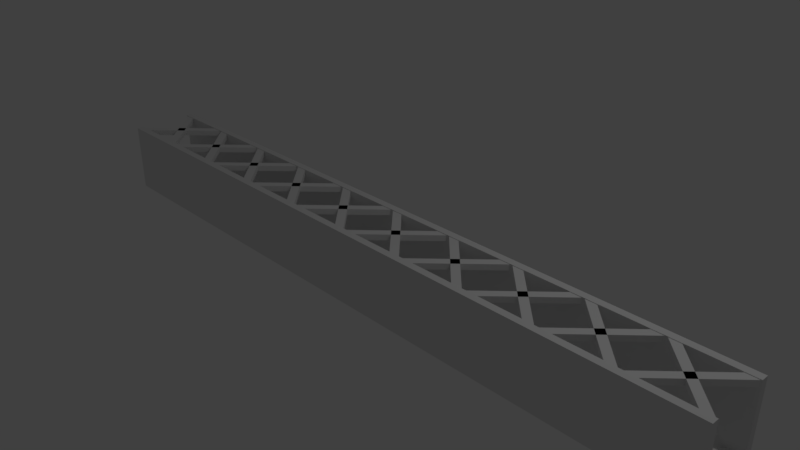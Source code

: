 # Source: Truss.blend  (saved by Blender 2.78.0; exported with 4.5.12 LTS)
import bpy
from mathutils import Matrix  # noqa: F401  (used for matrix-valued properties, if any)

bpy.ops.wm.read_factory_settings(use_empty=True)
scene = bpy.context.scene
scene.name = 'Scene'

# ---- collections
col_collection_1 = bpy.data.collections.new('Collection 1'); scene.collection.children.link(col_collection_1)

# ---- world
world_world = bpy.data.worlds.new('World'); scene.world = world_world
world_world.color = (0.05088, 0.05088, 0.05088)
world_world.use_sun_shadow = False
world_world.sun_shadow_jitter_overblur = 0.0
world_world.cycles.sampling_method = 'MANUAL'

# ---- cameras
cam_camera = bpy.data.cameras.new('Camera')
cam_camera.clip_end = 100.0
cam_camera.lens = 35.0
cam_camera.sensor_width = 32.0
cam_camera.sensor_height = 18.0
cam_camera.ortho_scale = 7.314
cam_camera.dof.focus_distance = 0.0
cam_camera.dof.aperture_fstop = 128.0

# ---- lights
light_lamp = bpy.data.lights.new('Lamp', 'POINT')
light_lamp.transmission_factor = 0.0
light_lamp.cutoff_distance = 30.0
light_lamp.energy = 100.0
light_lamp.shadow_buffer_clip_start = 1.001
light_lamp.shadow_soft_size = 0.1
light_lamp.shadow_maximum_resolution = 0.006
light_lamp.use_absolute_resolution = True

# ---- meshes
me_cube_002 = bpy.data.meshes.new('Cube.002')
me_cube_002.from_pydata([(-5.0, -0.5, -0.5), (-5.0, -0.5, 0.5), (-5.0, 0.5, -0.5), (-5.0, 0.5, 0.5), (5.0, -0.5, -0.5), (5.0, -0.5, 0.5), (5.0, 0.5, -0.5), (5.0, 0.5, 0.5), (-5.0, 0.4, -0.5), (-4.01, -0.41, -0.49), (-4.91, 0.49, -0.49), (-4.99, 0.41, -0.49), (-4.09, -0.49, -0.49), (-4.99, -0.41, -0.49), (-4.99, -0.41, -0.41), (-4.09, 0.49, -0.41), (-5.0, -0.4, -0.5), (-5.0, -0.4, 0.5), (-4.09, 0.49, -0.49), (-4.09, -0.49, 0.41), (-4.99, 0.41, 0.41), (-4.01, -0.41, 0.41), (-4.91, 0.49, 0.41), (-4.99, -0.41, 0.41), (-4.09, 0.49, 0.41), (-5.0, 0.4, 0.5), (5.0, -0.4, -0.5), (-4.91, -0.49, 0.41), (-4.01, 0.41, 0.41), (-4.01, 0.41, 0.49), (-4.91, -0.49, 0.49), (-4.09, 0.49, 0.49), (-4.99, -0.41, 0.49), (-4.91, 0.49, 0.49), (5.0, 0.4, -0.5), (5.0, 0.4, 0.5), (-4.01, 0.41, -0.41), (-4.01, -0.41, 0.49), (-4.01, 0.41, -0.49), (-4.99, 0.41, 0.49), (-4.91, -0.49, -0.49), (-4.09, -0.49, 0.49), (-4.91, -0.49, -0.41), (5.0, -0.4, 0.5), (-4.91, 0.49, -0.41), (-4.01, -0.41, -0.41), (-4.99, 0.41, -0.41), (-4.09, -0.49, -0.41), (-3.01, -0.41, -0.49), (-3.91, 0.49, -0.49), (-3.99, 0.41, -0.49), (-3.09, -0.49, -0.49), (-3.99, -0.41, -0.49), (-3.99, -0.41, -0.41), (-3.09, 0.49, -0.41), (-3.09, 0.49, -0.49), (-3.09, -0.49, 0.41), (-3.99, 0.41, 0.41), (-3.01, -0.41, 0.41), (-3.91, 0.49, 0.41), (-3.99, -0.41, 0.41), (-3.09, 0.49, 0.41), (-3.91, -0.49, 0.41), (-3.01, 0.41, 0.41), (-3.01, 0.41, 0.49), (-3.91, -0.49, 0.49), (-3.09, 0.49, 0.49), (-3.99, -0.41, 0.49), (-3.91, 0.49, 0.49), (-3.01, 0.41, -0.41), (-3.01, -0.41, 0.49), (-3.01, 0.41, -0.49), (-3.99, 0.41, 0.49), (-3.91, -0.49, -0.49), (-3.09, -0.49, 0.49), (-3.91, -0.49, -0.41), (-3.91, 0.49, -0.41), (-3.01, -0.41, -0.41), (-3.99, 0.41, -0.41), (-3.09, -0.49, -0.41), (-2.01, -0.41, -0.49), (-2.91, 0.49, -0.49), (-2.99, 0.41, -0.49), (-2.09, -0.49, -0.49), (-2.99, -0.41, -0.49), (-2.99, -0.41, -0.41), (-2.09, 0.49, -0.41), (-2.09, 0.49, -0.49), (-2.09, -0.49, 0.41), (-2.99, 0.41, 0.41), (-2.01, -0.41, 0.41), (-2.91, 0.49, 0.41), (-2.99, -0.41, 0.41), (-2.09, 0.49, 0.41), (-2.91, -0.49, 0.41), (-2.01, 0.41, 0.41), (-2.01, 0.41, 0.49), (-2.91, -0.49, 0.49), (-2.09, 0.49, 0.49), (-2.99, -0.41, 0.49), (-2.91, 0.49, 0.49), (-2.01, 0.41, -0.41), (-2.01, -0.41, 0.49), (-2.01, 0.41, -0.49), (-2.99, 0.41, 0.49), (-2.91, -0.49, -0.49), (-2.09, -0.49, 0.49), (-2.91, -0.49, -0.41), (-2.91, 0.49, -0.41), (-2.01, -0.41, -0.41), (-2.99, 0.41, -0.41), (-2.09, -0.49, -0.41), (-1.01, -0.41, -0.49), (-1.91, 0.49, -0.49), (-1.99, 0.41, -0.49), (-1.09, -0.49, -0.49), (-1.99, -0.41, -0.49), (-1.99, -0.41, -0.41), (-1.09, 0.49, -0.41), (-1.09, 0.49, -0.49), (-1.09, -0.49, 0.41), (-1.99, 0.41, 0.41), (-1.01, -0.41, 0.41), (-1.91, 0.49, 0.41), (-1.99, -0.41, 0.41), (-1.09, 0.49, 0.41), (-1.91, -0.49, 0.41), (-1.01, 0.41, 0.41), (-1.01, 0.41, 0.49), (-1.91, -0.49, 0.49), (-1.09, 0.49, 0.49), (-1.99, -0.41, 0.49), (-1.91, 0.49, 0.49), (-1.01, 0.41, -0.41), (-1.01, -0.41, 0.49), (-1.01, 0.41, -0.49), (-1.99, 0.41, 0.49), (-1.91, -0.49, -0.49), (-1.09, -0.49, 0.49), (-1.91, -0.49, -0.41), (-1.91, 0.49, -0.41), (-1.01, -0.41, -0.41), (-1.99, 0.41, -0.41), (-1.09, -0.49, -0.41), (-0.01, -0.41, -0.49), (-0.91, 0.49, -0.49), (-0.99, 0.41, -0.49), (-0.09, -0.49, -0.49), (-0.99, -0.41, -0.49), (-0.99, -0.41, -0.41), (-0.09, 0.49, -0.41), (-0.09, 0.49, -0.49), (-0.09, -0.49, 0.41), (-0.99, 0.41, 0.41), (-0.01, -0.41, 0.41), (-0.91, 0.49, 0.41), (-0.99, -0.41, 0.41), (-0.09, 0.49, 0.41), (-0.91, -0.49, 0.41), (-0.01, 0.41, 0.41), (-0.01, 0.41, 0.49), (-0.91, -0.49, 0.49), (-0.09, 0.49, 0.49), (-0.99, -0.41, 0.49), (-0.91, 0.49, 0.49), (-0.01, 0.41, -0.41), (-0.01, -0.41, 0.49), (-0.01, 0.41, -0.49), (-0.99, 0.41, 0.49), (-0.91, -0.49, -0.49), (-0.09, -0.49, 0.49), (-0.91, -0.49, -0.41), (-0.91, 0.49, -0.41), (-0.01, -0.41, -0.41), (-0.99, 0.41, -0.41), (-0.09, -0.49, -0.41), (0.99, -0.41, -0.49), (0.09, 0.49, -0.49), (0.01, 0.41, -0.49), (0.91, -0.49, -0.49), (0.01, -0.41, -0.49), (0.01, -0.41, -0.41), (0.91, 0.49, -0.41), (0.91, 0.49, -0.49), (0.91, -0.49, 0.41), (0.01, 0.41, 0.41), (0.99, -0.41, 0.41), (0.09, 0.49, 0.41), (0.01, -0.41, 0.41), (0.91, 0.49, 0.41), (0.09, -0.49, 0.41), (0.99, 0.41, 0.41), (0.99, 0.41, 0.49), (0.09, -0.49, 0.49), (0.91, 0.49, 0.49), (0.01, -0.41, 0.49), (0.09, 0.49, 0.49), (0.99, 0.41, -0.41), (0.99, -0.41, 0.49), (0.99, 0.41, -0.49), (0.01, 0.41, 0.49), (0.09, -0.49, -0.49), (0.91, -0.49, 0.49), (0.09, -0.49, -0.41), (0.09, 0.49, -0.41), (0.99, -0.41, -0.41), (0.01, 0.41, -0.41), (0.91, -0.49, -0.41), (1.99, -0.41, -0.49), (1.09, 0.49, -0.49), (1.01, 0.41, -0.49), (1.91, -0.49, -0.49), (1.01, -0.41, -0.49), (1.01, -0.41, -0.41), (1.91, 0.49, -0.41), (1.91, 0.49, -0.49), (1.91, -0.49, 0.41), (1.01, 0.41, 0.41), (1.99, -0.41, 0.41), (1.09, 0.49, 0.41), (1.01, -0.41, 0.41), (1.91, 0.49, 0.41), (1.09, -0.49, 0.41), (1.99, 0.41, 0.41), (1.99, 0.41, 0.49), (1.09, -0.49, 0.49), (1.91, 0.49, 0.49), (1.01, -0.41, 0.49), (1.09, 0.49, 0.49), (1.99, 0.41, -0.41), (1.99, -0.41, 0.49), (1.99, 0.41, -0.49), (1.01, 0.41, 0.49), (1.09, -0.49, -0.49), (1.91, -0.49, 0.49), (1.09, -0.49, -0.41), (1.09, 0.49, -0.41), (1.99, -0.41, -0.41), (1.01, 0.41, -0.41), (1.91, -0.49, -0.41), (2.99, -0.41, -0.49), (2.09, 0.49, -0.49), (2.01, 0.41, -0.49), (2.91, -0.49, -0.49), (2.01, -0.41, -0.49), (2.01, -0.41, -0.41), (2.91, 0.49, -0.41), (2.91, 0.49, -0.49), (2.91, -0.49, 0.41), (2.01, 0.41, 0.41), (2.99, -0.41, 0.41), (2.09, 0.49, 0.41), (2.01, -0.41, 0.41), (2.91, 0.49, 0.41), (2.09, -0.49, 0.41), (2.99, 0.41, 0.41), (2.99, 0.41, 0.49), (2.09, -0.49, 0.49), (2.91, 0.49, 0.49), (2.01, -0.41, 0.49), (2.09, 0.49, 0.49), (2.99, 0.41, -0.41), (2.99, -0.41, 0.49), (2.99, 0.41, -0.49), (2.01, 0.41, 0.49), (2.09, -0.49, -0.49), (2.91, -0.49, 0.49), (2.09, -0.49, -0.41), (2.09, 0.49, -0.41), (2.99, -0.41, -0.41), (2.01, 0.41, -0.41), (2.91, -0.49, -0.41), (3.99, -0.41, -0.49), (3.09, 0.49, -0.49), (3.01, 0.41, -0.49), (3.91, -0.49, -0.49), (3.01, -0.41, -0.49), (3.01, -0.41, -0.41), (3.91, 0.49, -0.41), (3.91, 0.49, -0.49), (3.91, -0.49, 0.41), (3.01, 0.41, 0.41), (3.99, -0.41, 0.41), (3.09, 0.49, 0.41), (3.01, -0.41, 0.41), (3.91, 0.49, 0.41), (3.09, -0.49, 0.41), (3.99, 0.41, 0.41), (3.99, 0.41, 0.49), (3.09, -0.49, 0.49), (3.91, 0.49, 0.49), (3.01, -0.41, 0.49), (3.09, 0.49, 0.49), (3.99, 0.41, -0.41), (3.99, -0.41, 0.49), (3.99, 0.41, -0.49), (3.01, 0.41, 0.49), (3.09, -0.49, -0.49), (3.91, -0.49, 0.49), (3.09, -0.49, -0.41), (3.09, 0.49, -0.41), (3.99, -0.41, -0.41), (3.01, 0.41, -0.41), (3.91, -0.49, -0.41), (4.99, -0.41, -0.49), (4.09, 0.49, -0.49), (4.01, 0.41, -0.49), (4.91, -0.49, -0.49), (4.01, -0.41, -0.49), (4.01, -0.41, -0.41), (4.91, 0.49, -0.41), (4.91, 0.49, -0.49), (4.91, -0.49, 0.41), (4.01, 0.41, 0.41), (4.99, -0.41, 0.41), (4.09, 0.49, 0.41), (4.01, -0.41, 0.41), (4.91, 0.49, 0.41), (4.09, -0.49, 0.41), (4.99, 0.41, 0.41), (4.99, 0.41, 0.49), (4.09, -0.49, 0.49), (4.91, 0.49, 0.49), (4.01, -0.41, 0.49), (4.09, 0.49, 0.49), (4.99, 0.41, -0.41), (4.99, -0.41, 0.49), (4.99, 0.41, -0.49), (4.01, 0.41, 0.49), (4.09, -0.49, -0.49), (4.91, -0.49, 0.49), (4.09, -0.49, -0.41), (4.09, 0.49, -0.41), (4.99, -0.41, -0.41), (4.01, 0.41, -0.41), (4.91, -0.49, -0.41)], [], [(8, 25, 3, 2), (2, 3, 7, 6), (26, 43, 5, 4), (4, 5, 1, 0), (16, 26, 4, 0), (43, 17, 1, 5), (7, 3, 25, 35), (39, 20, 19, 41), (66, 61, 60, 67), (75, 73, 71, 69), (77, 48, 49, 76), (30, 27, 28, 29), (49, 48, 51, 50), (37, 21, 22, 33), (53, 75, 69, 54), (2, 6, 34, 8), (68, 72, 74, 70), (67, 65, 64, 66), (59, 58, 56, 57), (14, 42, 36, 15), (10, 9, 12, 11), (45, 9, 10, 44), (42, 40, 38, 36), (70, 58, 59, 68), (6, 7, 35, 34), (17, 43, 26, 16), (25, 8, 34, 35), (31, 24, 23, 32), (22, 21, 19, 20), (23, 24, 28, 27), (32, 30, 29, 31), (33, 39, 41, 37), (46, 11, 12, 47), (0, 1, 17, 16), (65, 62, 63, 64), (72, 57, 56, 74), (15, 18, 13, 14), (13, 18, 38, 40), (44, 46, 47, 45), (60, 61, 63, 62), (54, 55, 52, 53), (78, 50, 51, 79), (52, 55, 71, 73), (76, 78, 79, 77), (98, 93, 92, 99), (107, 105, 103, 101), (109, 80, 81, 108), (81, 80, 83, 82), (85, 107, 101, 86), (100, 104, 106, 102), (99, 97, 96, 98), (91, 90, 88, 89), (102, 90, 91, 100), (97, 94, 95, 96), (104, 89, 88, 106), (92, 93, 95, 94), (86, 87, 84, 85), (110, 82, 83, 111), (84, 87, 103, 105), (108, 110, 111, 109), (130, 125, 124, 131), (139, 137, 135, 133), (141, 112, 113, 140), (113, 112, 115, 114), (117, 139, 133, 118), (132, 136, 138, 134), (131, 129, 128, 130), (123, 122, 120, 121), (134, 122, 123, 132), (129, 126, 127, 128), (136, 121, 120, 138), (124, 125, 127, 126), (118, 119, 116, 117), (142, 114, 115, 143), (116, 119, 135, 137), (140, 142, 143, 141), (162, 157, 156, 163), (171, 169, 167, 165), (173, 144, 145, 172), (145, 144, 147, 146), (149, 171, 165, 150), (164, 168, 170, 166), (163, 161, 160, 162), (155, 154, 152, 153), (166, 154, 155, 164), (161, 158, 159, 160), (168, 153, 152, 170), (156, 157, 159, 158), (150, 151, 148, 149), (174, 146, 147, 175), (148, 151, 167, 169), (172, 174, 175, 173), (194, 189, 188, 195), (203, 201, 199, 197), (205, 176, 177, 204), (177, 176, 179, 178), (181, 203, 197, 182), (196, 200, 202, 198), (195, 193, 192, 194), (187, 186, 184, 185), (198, 186, 187, 196), (193, 190, 191, 192), (200, 185, 184, 202), (188, 189, 191, 190), (182, 183, 180, 181), (206, 178, 179, 207), (180, 183, 199, 201), (204, 206, 207, 205), (226, 221, 220, 227), (235, 233, 231, 229), (237, 208, 209, 236), (209, 208, 211, 210), (213, 235, 229, 214), (228, 232, 234, 230), (227, 225, 224, 226), (219, 218, 216, 217), (230, 218, 219, 228), (225, 222, 223, 224), (232, 217, 216, 234), (220, 221, 223, 222), (214, 215, 212, 213), (238, 210, 211, 239), (212, 215, 231, 233), (236, 238, 239, 237), (258, 253, 252, 259), (267, 265, 263, 261), (269, 240, 241, 268), (241, 240, 243, 242), (245, 267, 261, 246), (260, 264, 266, 262), (259, 257, 256, 258), (251, 250, 248, 249), (262, 250, 251, 260), (257, 254, 255, 256), (264, 249, 248, 266), (252, 253, 255, 254), (246, 247, 244, 245), (270, 242, 243, 271), (244, 247, 263, 265), (268, 270, 271, 269), (290, 285, 284, 291), (299, 297, 295, 293), (301, 272, 273, 300), (273, 272, 275, 274), (277, 299, 293, 278), (292, 296, 298, 294), (291, 289, 288, 290), (283, 282, 280, 281), (294, 282, 283, 292), (289, 286, 287, 288), (296, 281, 280, 298), (284, 285, 287, 286), (278, 279, 276, 277), (302, 274, 275, 303), (276, 279, 295, 297), (300, 302, 303, 301), (322, 317, 316, 323), (331, 329, 327, 325), (333, 304, 305, 332), (305, 304, 307, 306), (309, 331, 325, 310), (324, 328, 330, 326), (323, 321, 320, 322), (315, 314, 312, 313), (326, 314, 315, 324), (321, 318, 319, 320), (328, 313, 312, 330), (316, 317, 319, 318), (310, 311, 308, 309), (334, 306, 307, 335), (308, 311, 327, 329), (332, 334, 335, 333)])
me_cube_002.use_remesh_preserve_volume = False
me_cube_002.use_remesh_preserve_attributes = False
me_cube_002.use_mirror_vertex_groups = False
me_cube_002.update()

# ---- objects
ob_cube_001 = bpy.data.objects.new('Cube.001', me_cube_002)
ob_lamp = bpy.data.objects.new('Lamp', light_lamp)
ob_camera = bpy.data.objects.new('Camera', cam_camera)

# ---- transforms, parenting, visibility, modifiers, constraints
ob_cube_001.location = (0.0, 0.0, 0.0)
ob_cube_001.lineart.crease_threshold = 0.0
ob_lamp.location = (4.076, 1.005, 5.904)
ob_lamp.rotation_euler = (0.6503, 0.05522, 1.866)
ob_lamp.lock_rotations_4d = False
ob_lamp.empty_display_type = 'ARROWS'
ob_lamp.color = (0.0, 0.0, 0.0, 0.0)
ob_lamp.lineart.crease_threshold = 0.0
ob_camera.location = (7.481, -6.508, 5.344)
ob_camera.rotation_euler = (1.109, 0.0, 0.8149)
ob_camera.lock_rotations_4d = False
ob_camera.empty_display_type = 'ARROWS'
ob_camera.color = (0.0, 0.0, 0.0, 0.0)
ob_camera.display_type = 'WIRE'
ob_camera.lineart.crease_threshold = 0.0

# ---- collection membership
col_collection_1.objects.link(ob_cube_001)
col_collection_1.objects.link(ob_lamp)
col_collection_1.objects.link(ob_camera)

# ---- scene / render settings (as saved in the file)
scene.camera = ob_camera
scene.frame_start = 1; scene.frame_end = 250; scene.frame_set(2)
scene.render.engine = 'BLENDER_EEVEE_NEXT'
scene.render.resolution_percentage = 50
scene.render.dither_intensity = 0.0
scene.cycles.use_denoising = False
scene.cycles.samples = 128
scene.cycles.sampling_pattern = 'TABULATED_SOBOL'
scene.cycles.light_sampling_threshold = 0.0
scene.cycles.use_adaptive_sampling = False
scene.cycles.use_light_tree = False
scene.cycles.blur_glossy = 0.0
scene.cycles.sample_clamp_indirect = 0.0
scene.view_settings.view_transform = 'Standard'
bpy.context.view_layer.update()
